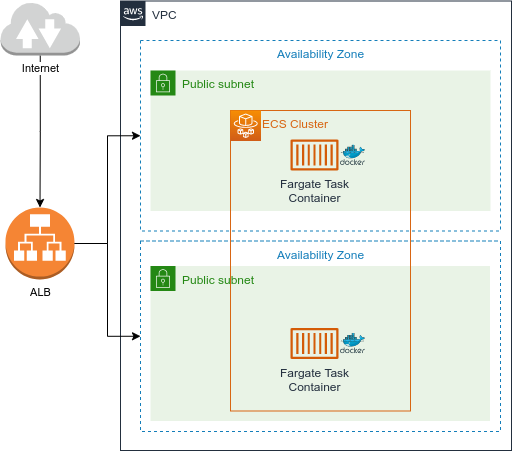

The diagram above was exported from draw.io. Its source (the exported page's mxGraphModel, read from the mxfile embedded in the PNG):
<mxGraphModel dx="1304" dy="1397" grid="1" gridSize="10" guides="1" tooltips="1" connect="1" arrows="1" fold="1" page="1" pageScale="1" pageWidth="1169" pageHeight="827" math="0" shadow="0">
  <root>
    <mxCell id="0" />
    <mxCell id="1" parent="0" />
    <mxCell id="UEzPUAAOIrF-is8g5C7q-175" value="VPC" style="points=[[0,0],[0.25,0],[0.5,0],[0.75,0],[1,0],[1,0.25],[1,0.5],[1,0.75],[1,1],[0.75,1],[0.5,1],[0.25,1],[0,1],[0,0.75],[0,0.5],[0,0.25]];outlineConnect=0;gradientColor=none;html=1;whiteSpace=wrap;fontSize=12;fontStyle=0;shape=mxgraph.aws4.group;grIcon=mxgraph.aws4.group_aws_cloud_alt;strokeColor=#232F3E;fillColor=none;verticalAlign=top;align=left;spacingLeft=30;fontColor=#232F3E;dashed=0;labelBackgroundColor=#ffffff;container=1;pointerEvents=0;collapsible=0;recursiveResize=0;" parent="1" vertex="1">
      <mxGeometry x="370" y="-789.5" width="391" height="449.5" as="geometry" />
    </mxCell>
    <mxCell id="Bca-IXB-4lfd29G_EAcV-1" value="Public subnet" style="points=[[0,0],[0.25,0],[0.5,0],[0.75,0],[1,0],[1,0.25],[1,0.5],[1,0.75],[1,1],[0.75,1],[0.5,1],[0.25,1],[0,1],[0,0.75],[0,0.5],[0,0.25]];outlineConnect=0;gradientColor=none;html=1;whiteSpace=wrap;fontSize=12;fontStyle=0;container=1;pointerEvents=0;collapsible=0;recursiveResize=0;shape=mxgraph.aws4.group;grIcon=mxgraph.aws4.group_security_group;grStroke=0;strokeColor=#248814;fillColor=#E9F3E6;verticalAlign=top;align=left;spacingLeft=30;fontColor=#248814;dashed=0;" parent="UEzPUAAOIrF-is8g5C7q-175" vertex="1">
      <mxGeometry x="30" y="69.5" width="340" height="140.5" as="geometry" />
    </mxCell>
    <mxCell id="Bca-IXB-4lfd29G_EAcV-38" value="Public subnet" style="points=[[0,0],[0.25,0],[0.5,0],[0.75,0],[1,0],[1,0.25],[1,0.5],[1,0.75],[1,1],[0.75,1],[0.5,1],[0.25,1],[0,1],[0,0.75],[0,0.5],[0,0.25]];outlineConnect=0;gradientColor=none;html=1;whiteSpace=wrap;fontSize=12;fontStyle=0;container=1;pointerEvents=0;collapsible=0;recursiveResize=0;shape=mxgraph.aws4.group;grIcon=mxgraph.aws4.group_security_group;grStroke=0;strokeColor=#248814;fillColor=#E9F3E6;verticalAlign=top;align=left;spacingLeft=30;fontColor=#248814;dashed=0;" parent="UEzPUAAOIrF-is8g5C7q-175" vertex="1">
      <mxGeometry x="30" y="265" width="339.5" height="155" as="geometry" />
    </mxCell>
    <mxCell id="Bca-IXB-4lfd29G_EAcV-41" value="Availability Zone" style="fillColor=none;strokeColor=#147EBA;dashed=1;verticalAlign=top;fontStyle=0;fontColor=#147EBA;pointerEvents=0;fontFamily=Helvetica;fontSize=12;html=1;" parent="UEzPUAAOIrF-is8g5C7q-175" vertex="1">
      <mxGeometry x="20" y="39.5" width="360" height="190.5" as="geometry" />
    </mxCell>
    <mxCell id="Bca-IXB-4lfd29G_EAcV-42" value="Availability Zone" style="fillColor=none;strokeColor=#147EBA;dashed=1;verticalAlign=top;fontStyle=0;fontColor=#147EBA;pointerEvents=0;fontFamily=Helvetica;fontSize=12;html=1;" parent="UEzPUAAOIrF-is8g5C7q-175" vertex="1">
      <mxGeometry x="20" y="240" width="360" height="190.5" as="geometry" />
    </mxCell>
    <mxCell id="Bca-IXB-4lfd29G_EAcV-43" value="Fargate Task&lt;br&gt;Container" style="sketch=0;outlineConnect=0;fontColor=#232F3E;gradientColor=none;fillColor=#D45B07;strokeColor=none;dashed=0;verticalLabelPosition=bottom;verticalAlign=top;align=center;html=1;fontSize=12;fontStyle=0;aspect=fixed;pointerEvents=1;shape=mxgraph.aws4.container_1;fontFamily=Helvetica;" parent="UEzPUAAOIrF-is8g5C7q-175" vertex="1">
      <mxGeometry x="170" y="138.5" width="48" height="31" as="geometry" />
    </mxCell>
    <mxCell id="Bca-IXB-4lfd29G_EAcV-44" value="Fargate Task&lt;br&gt;Container" style="sketch=0;outlineConnect=0;fontColor=#232F3E;gradientColor=none;fillColor=#D45B07;strokeColor=none;dashed=0;verticalLabelPosition=bottom;verticalAlign=top;align=center;html=1;fontSize=12;fontStyle=0;aspect=fixed;pointerEvents=1;shape=mxgraph.aws4.container_1;fontFamily=Helvetica;" parent="UEzPUAAOIrF-is8g5C7q-175" vertex="1">
      <mxGeometry x="170" y="327" width="48" height="31" as="geometry" />
    </mxCell>
    <mxCell id="Bca-IXB-4lfd29G_EAcV-46" value="ECS Cluster" style="points=[[0,0],[0.25,0],[0.5,0],[0.75,0],[1,0],[1,0.25],[1,0.5],[1,0.75],[1,1],[0.75,1],[0.5,1],[0.25,1],[0,1],[0,0.75],[0,0.5],[0,0.25]];outlineConnect=0;gradientColor=none;html=1;whiteSpace=wrap;fontSize=12;fontStyle=0;container=1;pointerEvents=0;collapsible=0;recursiveResize=0;shape=mxgraph.aws4.group;grIcon=mxgraph.aws4.group_elastic_beanstalk;strokeColor=#D86613;fillColor=none;verticalAlign=top;align=left;spacingLeft=30;fontColor=#D86613;dashed=0;fontFamily=Helvetica;" parent="UEzPUAAOIrF-is8g5C7q-175" vertex="1">
      <mxGeometry x="110" y="109.5" width="180" height="300.5" as="geometry" />
    </mxCell>
    <mxCell id="Bca-IXB-4lfd29G_EAcV-4" value="" style="sketch=0;aspect=fixed;html=1;points=[];align=center;image;fontSize=12;image=img/lib/mscae/Docker.svg;dashed=0;pointerEvents=0;strokeColor=#147EBA;fontFamily=Helvetica;fontColor=#147EBA;fillColor=#E6F2F8;gradientColor=none;" parent="Bca-IXB-4lfd29G_EAcV-46" vertex="1">
      <mxGeometry x="110" y="34.5" width="25" height="20.5" as="geometry" />
    </mxCell>
    <mxCell id="Bca-IXB-4lfd29G_EAcV-47" value="" style="sketch=0;aspect=fixed;html=1;points=[];align=center;image;fontSize=12;image=img/lib/mscae/Docker.svg;dashed=0;pointerEvents=0;strokeColor=#147EBA;fontFamily=Helvetica;fontColor=#147EBA;fillColor=#E6F2F8;gradientColor=none;" parent="Bca-IXB-4lfd29G_EAcV-46" vertex="1">
      <mxGeometry x="110" y="222.75" width="25" height="20.5" as="geometry" />
    </mxCell>
    <mxCell id="Bca-IXB-4lfd29G_EAcV-36" value="" style="sketch=0;points=[[0,0,0],[0.25,0,0],[0.5,0,0],[0.75,0,0],[1,0,0],[0,1,0],[0.25,1,0],[0.5,1,0],[0.75,1,0],[1,1,0],[0,0.25,0],[0,0.5,0],[0,0.75,0],[1,0.25,0],[1,0.5,0],[1,0.75,0]];outlineConnect=0;fontColor=#232F3E;gradientColor=#F78E04;gradientDirection=north;fillColor=#D05C17;strokeColor=#ffffff;dashed=0;verticalLabelPosition=bottom;verticalAlign=top;align=center;html=1;fontSize=12;fontStyle=0;aspect=fixed;shape=mxgraph.aws4.resourceIcon;resIcon=mxgraph.aws4.fargate;pointerEvents=0;fontFamily=Helvetica;" parent="UEzPUAAOIrF-is8g5C7q-175" vertex="1">
      <mxGeometry x="110" y="109.5" width="30.5" height="30.5" as="geometry" />
    </mxCell>
    <mxCell id="Bca-IXB-4lfd29G_EAcV-26" style="edgeStyle=orthogonalEdgeStyle;rounded=0;orthogonalLoop=1;jettySize=auto;html=1;exitX=1;exitY=0.5;exitDx=0;exitDy=0;exitPerimeter=0;fontFamily=Helvetica;fontSize=12;fontColor=#147EBA;entryX=0;entryY=0.5;entryDx=0;entryDy=0;" parent="1" source="Bca-IXB-4lfd29G_EAcV-24" target="Bca-IXB-4lfd29G_EAcV-42" edge="1">
      <mxGeometry relative="1" as="geometry">
        <mxPoint x="380" y="-546" as="targetPoint" />
      </mxGeometry>
    </mxCell>
    <mxCell id="Bca-IXB-4lfd29G_EAcV-24" value="ALB" style="outlineConnect=0;dashed=0;verticalLabelPosition=bottom;verticalAlign=top;align=center;html=1;shape=mxgraph.aws3.application_load_balancer;fillColor=#F58534;gradientColor=none;pointerEvents=0;strokeColor=#147EBA;fontFamily=Helvetica;fontSize=11;fontColor=#000000;labelBackgroundColor=default;" parent="1" vertex="1">
      <mxGeometry x="255" y="-583" width="69" height="72" as="geometry" />
    </mxCell>
    <mxCell id="Bca-IXB-4lfd29G_EAcV-28" style="edgeStyle=orthogonalEdgeStyle;rounded=0;orthogonalLoop=1;jettySize=auto;html=1;exitX=0.5;exitY=1;exitDx=0;exitDy=0;exitPerimeter=0;fontFamily=Helvetica;fontSize=12;fontColor=#147EBA;" parent="1" source="Bca-IXB-4lfd29G_EAcV-27" target="Bca-IXB-4lfd29G_EAcV-24" edge="1">
      <mxGeometry relative="1" as="geometry">
        <mxPoint x="285" y="-600" as="targetPoint" />
      </mxGeometry>
    </mxCell>
    <mxCell id="Bca-IXB-4lfd29G_EAcV-27" value="Internet" style="outlineConnect=0;dashed=0;verticalLabelPosition=bottom;verticalAlign=top;align=center;html=1;shape=mxgraph.aws3.internet_2;fillColor=#D2D3D3;gradientColor=none;pointerEvents=0;strokeColor=#147EBA;fontFamily=Helvetica;fontSize=11;fontColor=#000000;labelBackgroundColor=default;" parent="1" vertex="1">
      <mxGeometry x="250" y="-789" width="79.5" height="54" as="geometry" />
    </mxCell>
    <mxCell id="Bca-IXB-4lfd29G_EAcV-49" style="edgeStyle=orthogonalEdgeStyle;rounded=0;orthogonalLoop=1;jettySize=auto;html=1;fontFamily=Helvetica;fontSize=12;fontColor=#147EBA;entryX=0;entryY=0.5;entryDx=0;entryDy=0;" parent="1" source="Bca-IXB-4lfd29G_EAcV-24" target="Bca-IXB-4lfd29G_EAcV-41" edge="1">
      <mxGeometry relative="1" as="geometry">
        <mxPoint x="334" y="-537" as="sourcePoint" />
        <mxPoint x="400" y="-444.2499999999999" as="targetPoint" />
      </mxGeometry>
    </mxCell>
  </root>
</mxGraphModel>